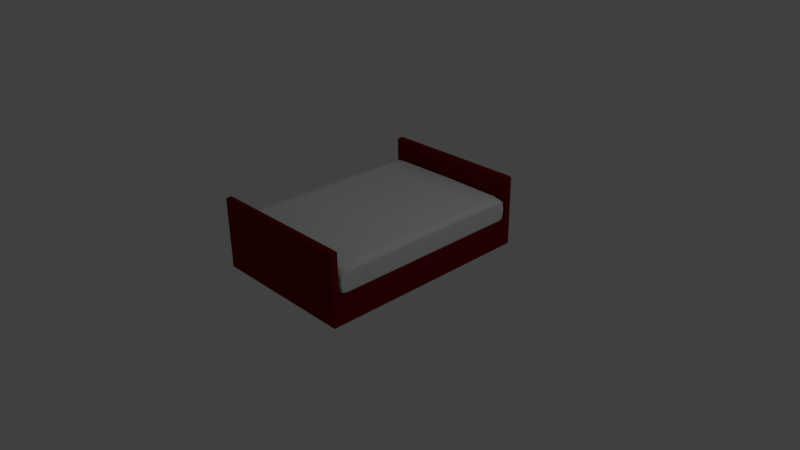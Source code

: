 # Source: bed.blend  (saved by Blender 2.75.0; exported with 4.5.12 LTS)
import bpy
from mathutils import Matrix  # noqa: F401  (used for matrix-valued properties, if any)

bpy.ops.wm.read_factory_settings(use_empty=True)
scene = bpy.context.scene
scene.name = 'Scene'

# ---- collections
col_collection_1 = bpy.data.collections.new('Collection 1'); scene.collection.children.link(col_collection_1)

# ---- materials (node trees are filled in below, after node groups)
mat_mat_material = bpy.data.materials.new('mat-material')
mat_mat_material.alpha_threshold = 0.0
mat_mat_material.use_transparent_shadow = False
mat_mat_material.roughness = 0.5
mat_mat_material.specular_intensity = 0.01799
mat_mat_material.line_color = (0.0, 0.0, 0.0, 1.0)
mat_bed_base = bpy.data.materials.new('bed-base')
mat_bed_base.alpha_threshold = 0.0
mat_bed_base.use_transparent_shadow = False
mat_bed_base.diffuse_color = (0.1734, 0.008182, 0.004188, 1.0)
mat_bed_base.roughness = 0.5

# ---- material node trees

# ---- world
world_world = bpy.data.worlds.new('World'); scene.world = world_world
world_world.color = (0.05088, 0.05088, 0.05088)
world_world.use_sun_shadow = False
world_world.sun_shadow_jitter_overblur = 0.0
world_world.cycles.sampling_method = 'MANUAL'
world_world.cycles.sample_map_resolution = 256

# ---- cameras
cam_camera = bpy.data.cameras.new('Camera')
cam_camera.clip_end = 100.0
cam_camera.lens = 35.0
cam_camera.sensor_width = 32.0
cam_camera.sensor_height = 18.0
cam_camera.ortho_scale = 7.314
cam_camera.dof.focus_distance = 0.0
cam_camera.dof.aperture_fstop = 128.0

# ---- lights
light_lamp = bpy.data.lights.new('Lamp', 'POINT')
light_lamp.transmission_factor = 0.0
light_lamp.cutoff_distance = 30.0
light_lamp.energy = 100.0
light_lamp.shadow_buffer_clip_start = 1.001
light_lamp.shadow_soft_size = 0.1
light_lamp.shadow_maximum_resolution = 0.006
light_lamp.use_absolute_resolution = True
light_lamp.cycles.use_multiple_importance_sampling = False

# ---- meshes
me_mat = bpy.data.meshes.new('mat')
me_mat.from_pydata([(0.9814, -1.259, 0.6736), (0.9865, 1.293, 0.6633), (-0.9913, -1.263, 0.4), (0.9909, 1.295, 0.3995), (-0.9874, 1.284, 0.6592), (-0.9805, 1.289, 0.6748), (-0.9754, 1.283, 0.6849), (-0.9845, 1.29, 0.6663), (0.9881, 1.295, 0.3952), (-0.9887, -1.264, 0.3962), (0.9904, 1.294, 0.6549), (0.9755, -1.252, 0.6845), (0.9755, 1.283, 0.6843), (0.9816, 1.289, 0.6731), (-0.9879, 1.291, 0.3948), (-0.991, 1.284, 0.3996), (0.9903, -1.263, 0.655), (0.9863, -1.263, 0.6638), (0.9887, -1.263, 0.3961), (0.9911, -1.263, 0.3998), (-0.9918, -1.264, 0.6676), (-0.9923, -1.263, 0.6562), (-0.9775, -1.253, 0.6857), (-0.9869, -1.26, 0.6774), (0.8517, -1.25, 0.6885), (-0.8519, 1.281, 0.6887), (0.992, -1.263, 0.4167), (0.8601, 1.359, 0.4128), (0.9918, 1.295, 0.6362), (0.8539, 1.365, 0.4181), (0.8591, 1.356, 0.6468), (0.8539, 1.362, 0.6393), (0.8589, 1.335, 0.6732), (0.9909, 1.341, 0.4154), (0.9904, 1.34, 0.6389), (-0.9907, 1.329, 0.4158), (-0.9846, 1.335, 0.6493), (-0.9924, -1.263, 0.6364), (-0.9919, 1.281, 0.4172), (-0.8578, 1.335, 0.6747), (-0.8601, 1.365, 0.4178), (-0.8594, 1.364, 0.6372), (0.8552, -1.362, 0.6408), (0.8611, -1.359, 0.4133), (-0.8556, -1.364, 0.4171), (-0.8644, -1.358, 0.6511), (0.9865, -1.332, 0.647), (0.9911, -1.333, 0.4157), (0.8637, 1.296, 0.3936), (-0.8635, 1.294, 0.3931), (0.9841, -1.262, 0.6684), (0.8534, -1.321, 0.6845), (-0.8641, -1.329, 0.6772), (-0.9914, -1.333, 0.416), (-0.9923, -1.333, 0.6401), (-0.9828, 1.291, 0.6702), (0.8536, 1.329, 0.6843), (0.9879, 1.341, 0.412), (0.9866, 1.339, 0.6466), (-0.9877, 1.337, 0.4118), (-0.9876, 1.33, 0.6431), (-0.8534, 1.328, 0.6848), (-0.8619, 1.359, 0.4124), (-0.8599, 1.357, 0.6472), (0.8591, -1.357, 0.6478), (0.8556, -1.364, 0.417), (-0.8614, -1.359, 0.4135), (-0.8569, -1.362, 0.6422), (0.9904, -1.332, 0.6391), (0.9886, -1.333, 0.4128), (0.8583, -1.328, 0.6738), (-0.8555, -1.321, 0.6857), (-0.9889, -1.333, 0.4132), (-0.9918, -1.333, 0.6506), (0.9907, -1.356, 0.5274), (0.9875, -1.355, 0.5299), (4.795e-05, -1.365, 0.401), (5.188e-05, -1.359, 0.3965), (-0.0008967, -1.362, 0.6575), (-0.002836, -1.358, 0.6663), (-0.986, -1.359, 0.5325), (-0.9785, -1.363, 0.5297), (0.9832, -1.358, 0.5304), (0.9777, -1.363, 0.5289), (-0.9926, -1.263, 0.5262), (-0.9904, -1.356, 0.5319), (-0.9919, -1.356, 0.5281), (-0.9837, 0.006706, 0.6761), (-0.9765, 0.007419, 0.6853), (-0.9822, -1.256, 0.6816), (-0.9861, 1.351, 0.5305), (-0.9891, 1.345, 0.5294), (-0.9899, 0.00242, 0.6577), (-0.9882, 0.005039, 0.6669), (-0.992, -1.264, 0.6619), (0.991, 0.007985, 0.3996), (0.9884, 0.008226, 0.3957), (0.9899, -1.263, 0.3979), (-0.9821, 1.364, 0.5274), (-0.9838, 1.358, 0.5298), (0.000595, 1.35, 0.6739), (9.605e-05, 1.344, 0.6846), (0.9825, 1.358, 0.5298), (0.9763, 1.363, 0.5288), (-0.002693, 1.363, 0.654), (-0.0003348, 1.356, 0.6637), (-0.002893, -1.352, 0.6755), (-0.001067, -1.344, 0.6851), (-0.9911, 0.002336, 0.3998), (-0.9883, 0.0058, 0.3955), (-0.9895, 1.287, 0.3972), (0.9906, 1.356, 0.5272), (0.9873, 1.355, 0.5293), (0.9864, 0.007318, 0.6635), (0.9904, 0.007682, 0.655), (0.9883, -1.263, 0.6594), (5.528e-05, -1.264, 0.3942), (-0.003083, 1.365, 0.4022), (-0.0009639, 1.359, 0.3959), (0.9815, 0.007296, 0.6734), (0.9755, 0.007616, 0.6844), (0.9786, 1.286, 0.6787), (-0.0001534, -1.249, 0.6899), (0.9923, 1.295, 0.5261), (0.992, 1.295, 0.4166), (0.8517, 1.281, 0.6885), (-0.9888, 1.282, 0.6407), (0.9843, 1.292, 0.6679), (-0.9907, 1.281, 0.5288), (-0.978, 1.286, 0.6799), (-0.986, 1.287, 0.6628), (0.9895, 1.295, 0.3974), (0.9884, 1.294, 0.6591), (9.486e-05, 1.295, 0.3928), (-0.0001534, 1.28, 0.6899), (0.9755, 1.085, 0.6843), (0.9815, 1.09, 0.6732), (0.9904, 1.094, 0.6549), (-0.988, 1.091, 0.3949), (-0.991, 1.085, 0.3996), (0.9881, 1.095, 0.3953), (-0.9851, 1.09, 0.6664), (-0.9756, 1.085, 0.6849), (-0.981, 1.09, 0.675), (-0.9878, 1.085, 0.659), (0.9909, 1.095, 0.3995), (0.9865, 1.093, 0.6634), (0.9918, -1.263, 0.6362), (-0.8524, -1.25, 0.6889), (-0.9923, -1.263, 0.417), (0.8644, -1.263, 0.3947), (-0.8643, -1.264, 0.3947), (-0.9905, -1.263, 0.6729), (-0.99, -1.264, 0.3981), (0.9784, -1.256, 0.679), (0.9923, -1.263, 0.5261), (0.9755, -1.038, 0.6844), (0.9903, -1.047, 0.655), (0.9863, -1.047, 0.6637), (-0.9886, -1.048, 0.3961), (0.9887, -1.047, 0.396), (0.9911, -1.047, 0.3997), (-0.9912, -1.048, 0.6675), (-0.9919, -1.049, 0.6565), (-0.9774, -1.039, 0.6857), (-0.9864, -1.045, 0.6772), (-0.9913, -1.049, 0.4), (0.9814, -1.044, 0.6735), (0.7576, 1.315, 0.6874), (0.7575, -1.301, 0.6875), (-0.7577, 1.315, 0.6877), (-0.7586, -1.301, 0.688), (0.9917, 1.329, 0.4285), (0.9918, -1.315, 0.4286), (-0.8522, 0.007687, 0.6888), (0.9915, 1.328, 0.6247), (0.9915, -1.315, 0.6248), (-0.0003817, -1.318, 0.6887), (-0.7645, 1.366, 0.431), (-0.7642, 1.366, 0.6228), (0.7573, 1.366, 0.4314), (0.9073, 1.347, 0.4047), (0.7574, 1.363, 0.6251), (0.9296, 1.347, 0.6597), (-0.9921, -1.315, 0.4289), (-9.106e-05, 1.326, 0.6886), (-0.9925, -1.315, 0.6252), (0.8517, 0.007736, 0.6885), (-0.9914, 1.316, 0.4293), (-0.9074, 1.346, 0.4043), (-0.9886, 1.316, 0.629), (-0.9282, 1.346, 0.6616), (0.7593, -1.366, 0.4302), (0.9082, -1.341, 0.4057), (0.7593, -1.363, 0.6268), (0.9292, -1.345, 0.6604), (-0.7593, -1.366, 0.4303), (-0.9083, -1.342, 0.406), (-0.76, -1.363, 0.6275), (-0.936, -1.346, 0.6649), (0.992, 0.007895, 0.4167), (0.9918, 0.007819, 0.6362), (0.9919, 1.34, 0.5264), (0.9919, -1.333, 0.5265), (-0.8593, 1.367, 0.5266), (0.857, 1.362, 0.4154), (0.8519, 1.365, 0.5282), (0.8565, 1.359, 0.643), (0.9852, 1.356, 0.5299), (-0.003595, 1.365, 0.6351), (-0.003861, 1.367, 0.4198), (0.8563, 1.332, 0.6788), (0.9894, 1.341, 0.4137), (0.9885, 1.339, 0.6427), (-0.9924, -1.332, 0.5267), (-0.9892, 1.333, 0.4138), (-0.9903, 1.327, 0.529), (-0.9861, 1.332, 0.6462), (-0.9848, 1.354, 0.5306), (-0.9906, 0.001406, 0.6386), (-0.9921, 0.001069, 0.4171), (-0.0001694, 1.342, 0.3935), (-0.8556, 1.332, 0.6798), (-0.861, 1.362, 0.4151), (-0.8596, 1.36, 0.6422), (0.0004873, 1.353, 0.6687), (0.8571, -1.36, 0.6443), (0.8537, -1.365, 0.5283), (0.8584, -1.362, 0.4151), (0.9856, -1.356, 0.5307), (-0.8585, -1.362, 0.4153), (-0.8539, -1.365, 0.5287), (-0.8606, -1.36, 0.6466), (-0.9889, -1.357, 0.533), (-0.003335, -1.355, 0.6709), (-0.0001711, -1.363, 0.6386), (5.372e-05, -1.334, 0.3948), (4.817e-05, -1.367, 0.4183), (0.9884, -1.332, 0.6431), (0.9898, -1.333, 0.4143), (0.864, 0.008265, 0.3941), (-0.8639, 0.00715, 0.3939), (0.9842, 0.007221, 0.6681), (0.8559, -1.325, 0.6792), (-0.8598, -1.325, 0.6815), (-0.9902, -1.333, 0.4146), (-0.9921, -1.333, 0.6454), (-0.9867, 0.006111, 0.6715), (0.9891, -1.356, 0.5287), (4.991e-05, -1.362, 0.3988), (-0.001867, -1.36, 0.6619), (-0.9822, -1.361, 0.5311), (0.9804, -1.361, 0.5296), (-0.9916, 0.000857, 0.5275), (-0.9912, -1.356, 0.53), (-0.9801, 0.007063, 0.6807), (-0.9876, 1.348, 0.53), (-0.989, 0.003729, 0.6623), (0.9897, 0.008105, 0.3976), (-0.983, 1.361, 0.5286), (0.0003455, 1.347, 0.6793), (0.9794, 1.36, 0.5293), (-0.001514, 1.36, 0.6588), (5.953e-05, -1.366, 0.5282), (-0.00198, -1.348, 0.6803), (-0.9897, 0.004068, 0.3977), (0.989, 1.355, 0.5282), (0.9884, 0.0075, 0.6593), (7.498e-05, 0.007939, 0.3935), (-0.002024, 1.362, 0.399), (0.9785, 0.007456, 0.6789), (-0.0001534, 0.007776, 0.6899), (-0.004008, 1.367, 0.5272), (0.9923, 0.007865, 0.5261), (-0.8519, 1.083, 0.6887), (0.9918, 1.095, 0.6362), (0.992, 1.095, 0.4166), (-0.9919, 1.082, 0.4172), (0.8517, 1.083, 0.6885), (0.8637, 1.096, 0.3937), (-0.8636, 1.094, 0.3932), (-0.9834, 1.091, 0.6704), (-0.989, 1.083, 0.6404), (0.9843, 1.092, 0.6679), (-0.9908, 1.082, 0.5286), (-0.9783, 1.087, 0.68), (-0.9865, 1.087, 0.6627), (0.9895, 1.095, 0.3974), (-0.9895, 1.088, 0.3973), (0.9884, 1.094, 0.6591), (9.178e-05, 1.095, 0.3929), (0.9785, 1.088, 0.6787), (-0.0001534, 1.082, 0.6899), (0.9923, 1.095, 0.5261), (0.8517, -1.036, 0.6885), (0.992, -1.047, 0.4167), (0.9918, -1.047, 0.6362), (-0.9921, -1.049, 0.6368), (-0.8524, -1.036, 0.6888), (0.9841, -1.046, 0.6683), (-0.9923, -1.049, 0.417), (0.8643, -1.048, 0.3946), (-0.8642, -1.048, 0.3946), (-0.9898, -1.048, 0.6726), (-0.9924, -1.049, 0.5265), (-0.9819, -1.042, 0.6814), (-0.9915, -1.049, 0.662), (0.9899, -1.047, 0.3979), (-0.99, -1.048, 0.398), (0.9883, -1.047, 0.6594), (5.862e-05, -1.048, 0.3941), (0.9784, -1.041, 0.679), (-0.0001534, -1.036, 0.6899), (0.9923, -1.047, 0.5261)], [], [(210, 272, 206, 180), (155, 26, 295, 313), (170, 25, 134, 185), (223, 40, 117, 269), (134, 25, 274, 292), (0, 167, 311, 154), (0, 154, 243, 70), (0, 70, 195, 50), (0, 50, 299, 167), (178, 210, 117, 40), (221, 181, 48, 133), (244, 52, 106, 264), (133, 48, 279, 290), (1, 146, 289, 132), (1, 132, 213, 58), (1, 58, 183, 127), (1, 127, 283, 146), (175, 202, 111, 34), (237, 263, 231, 196), (2, 166, 308, 153), (2, 153, 245, 53), (2, 53, 184, 149), (2, 149, 300, 166), (234, 106, 52, 199), (248, 74, 68, 238), (207, 31, 104, 262), (203, 176, 68, 74), (207, 30, 102, 261), (182, 209, 104, 31), (211, 32, 100, 260), (183, 208, 102, 30), (224, 41, 98, 259), (225, 100, 32, 183), (232, 67, 78, 250), (179, 204, 98, 41), (217, 36, 90, 256), (3, 145, 287, 131), (3, 131, 212, 33), (3, 33, 172, 124), (3, 124, 276, 145), (4, 144, 286, 130), (4, 130, 217, 60), (4, 60, 190, 126), (4, 126, 282, 144), (191, 218, 90, 36), (245, 72, 85, 254), (5, 143, 285, 129), (5, 129, 222, 39), (5, 39, 191, 55), (5, 55, 281, 143), (233, 85, 72, 197), (188, 38, 128, 216), (228, 43, 82, 252), (128, 38, 277, 284), (193, 229, 82, 43), (232, 45, 80, 251), (199, 233, 80, 45), (239, 47, 74, 248), (198, 235, 78, 67), (228, 65, 76, 249), (192, 237, 76, 65), (249, 76, 44, 230), (173, 203, 74, 47), (229, 75, 46, 195), (248, 238, 46, 75), (193, 69, 75, 229), (239, 248, 75, 69), (251, 80, 66, 230), (237, 196, 44, 76), (197, 236, 77, 66), (249, 230, 66, 77), (236, 193, 43, 77), (228, 249, 77, 43), (250, 78, 42, 226), (235, 194, 42, 78), (195, 234, 79, 64), (250, 226, 64, 79), (234, 199, 45, 79), (232, 250, 79, 45), (260, 100, 39, 222), (233, 197, 66, 80), (196, 231, 81, 44), (251, 230, 44, 81), (231, 198, 67, 81), (232, 251, 81, 67), (252, 82, 64, 226), (229, 195, 64, 82), (194, 227, 83, 42), (252, 226, 42, 83), (227, 192, 65, 83), (228, 252, 83, 65), (300, 304, 253, 220), (216, 128, 126, 190), (255, 87, 165, 305), (254, 85, 73, 246), (126, 128, 284, 282), (199, 73, 85, 233), (186, 214, 86, 54), (254, 246, 54, 86), (214, 184, 53, 86), (245, 254, 86, 53), (256, 90, 59, 215), (303, 165, 87, 247), (298, 174, 88, 164), (255, 305, 164, 88), (257, 92, 163, 306), (6, 142, 274, 25), (6, 25, 170, 61), (6, 61, 222, 129), (6, 129, 285, 142), (218, 189, 59, 90), (188, 216, 91, 35), (256, 215, 35, 91), (216, 190, 60, 91), (217, 256, 91, 60), (259, 98, 40, 223), (219, 297, 163, 92), (303, 247, 93, 162), (257, 306, 162, 93), (258, 95, 161, 307), (7, 141, 281, 55), (7, 55, 191, 36), (7, 36, 217, 130), (7, 130, 286, 141), (200, 295, 161, 95), (301, 240, 96, 160), (258, 307, 160, 96), (265, 108, 139, 288), (8, 140, 279, 48), (8, 48, 181, 57), (8, 57, 212, 131), (8, 131, 287, 140), (204, 178, 40, 98), (218, 99, 62, 189), (259, 223, 62, 99), (191, 63, 99, 218), (224, 259, 99, 63), (261, 102, 27, 205), (191, 39, 100, 225), (170, 185, 101, 61), (260, 222, 61, 101), (185, 168, 56, 101), (211, 260, 101, 56), (262, 104, 41, 224), (208, 181, 27, 102), (180, 206, 103, 29), (261, 205, 29, 103), (206, 182, 31, 103), (207, 261, 103, 31), (192, 227, 263, 237), (209, 179, 41, 104), (191, 225, 105, 63), (262, 224, 63, 105), (225, 183, 30, 105), (207, 262, 105, 30), (263, 227, 194, 235), (231, 263, 235, 198), (266, 111, 33, 212), (264, 106, 70, 243), (195, 70, 106, 234), (169, 177, 107, 51), (264, 243, 51, 107), (177, 171, 71, 107), (244, 264, 107, 71), (301, 310, 268, 240), (220, 277, 139, 108), (241, 109, 138, 280), (265, 288, 138, 109), (267, 113, 158, 309), (9, 159, 302, 151), (9, 151, 197, 72), (9, 72, 245, 153), (9, 153, 308, 159), (202, 172, 33, 111), (208, 112, 57, 181), (266, 212, 57, 112), (183, 58, 112, 208), (213, 266, 112, 58), (178, 204, 272, 210), (242, 299, 158, 113), (296, 201, 114, 157), (267, 309, 157, 114), (268, 310, 302, 241), (10, 137, 275, 28), (10, 28, 175, 34), (10, 34, 213, 132), (10, 132, 289, 137), (189, 221, 133, 49), (270, 119, 136, 291), (269, 117, 29, 205), (49, 133, 290, 280), (210, 180, 29, 117), (221, 118, 27, 181), (269, 205, 27, 118), (189, 62, 118, 221), (223, 269, 118, 62), (298, 312, 271, 174), (283, 136, 119, 242), (278, 187, 120, 135), (270, 291, 135, 120), (271, 312, 294, 187), (11, 156, 294, 24), (11, 24, 169, 51), (11, 51, 243, 154), (11, 154, 311, 156), (185, 134, 125, 168), (273, 293, 275, 201), (272, 204, 179, 209), (125, 134, 292, 278), (206, 272, 209, 182), (276, 293, 273, 200), (292, 271, 187, 278), (203, 155, 147, 176), (290, 268, 241, 280), (275, 293, 123, 28), (147, 155, 313, 296), (293, 276, 124, 123), (28, 123, 202, 175), (284, 253, 219, 282), (123, 124, 172, 202), (240, 268, 290, 279), (12, 56, 168, 125), (12, 125, 278, 135), (12, 135, 291, 121), (12, 121, 211, 56), (13, 32, 211, 121), (13, 121, 291, 136), (13, 136, 283, 127), (13, 127, 183, 32), (201, 275, 137, 114), (289, 267, 114, 137), (240, 279, 140, 96), (14, 59, 189, 49), (14, 49, 280, 138), (14, 138, 288, 110), (14, 110, 215, 59), (15, 35, 215, 110), (15, 110, 288, 139), (15, 139, 277, 38), (15, 38, 188, 35), (287, 258, 96, 140), (247, 281, 141, 93), (286, 257, 93, 141), (174, 274, 142, 88), (285, 255, 88, 142), (220, 253, 284, 277), (313, 273, 201, 296), (285, 143, 87, 255), (247, 87, 143, 281), (286, 144, 92, 257), (282, 219, 92, 144), (287, 145, 95, 258), (276, 200, 95, 145), (289, 146, 113, 267), (283, 242, 113, 146), (174, 271, 292, 274), (294, 312, 122, 24), (297, 304, 84, 37), (187, 294, 156, 120), (312, 298, 148, 122), (24, 122, 177, 169), (302, 310, 116, 151), (122, 148, 171, 177), (311, 270, 120, 156), (302, 159, 109, 241), (310, 301, 150, 116), (151, 116, 236, 197), (173, 26, 155, 203), (116, 150, 193, 236), (16, 68, 176, 147), (16, 147, 296, 157), (16, 157, 309, 115), (16, 115, 238, 68), (17, 46, 238, 115), (17, 115, 309, 158), (17, 158, 299, 50), (17, 50, 195, 46), (308, 265, 109, 159), (308, 166, 108, 265), (18, 69, 193, 150), (18, 150, 301, 160), (18, 160, 307, 97), (18, 97, 239, 69), (19, 47, 239, 97), (19, 97, 307, 161), (19, 161, 295, 26), (19, 26, 173, 47), (20, 73, 199, 152), (20, 152, 303, 162), (20, 162, 306, 94), (20, 94, 246, 73), (21, 54, 246, 94), (21, 94, 306, 163), (21, 163, 297, 37), (21, 37, 186, 54), (22, 71, 171, 148), (22, 148, 298, 164), (22, 164, 305, 89), (22, 89, 244, 71), (23, 52, 244, 89), (23, 89, 305, 165), (23, 165, 303, 152), (23, 152, 199, 52), (304, 300, 149, 84), (37, 84, 214, 186), (200, 273, 313, 295), (84, 149, 184, 214), (300, 220, 108, 166), (311, 167, 119, 270), (242, 119, 167, 299), (213, 34, 111, 266), (253, 304, 297, 219)])
me_mat.polygons.foreach_set('use_smooth', [True] * 312)
_uv = me_mat.uv_layers.new(name='UVMap')
_uv.uv.foreach_set('vector', [0.4981, 0.7002, 0.498, 0.7539, 0.9259, 0.7545, 0.8786, 0.7061, 0.8684, 0.7534, 0.8684, 0.6987, 0.9763, 0.6987, 0.9763, 0.7534, 0.1212, 0.1575, 0.07405, 0.1404, 0.4999, 0.14, 0.5, 0.163, 0.0695, 0.1808, 0.06997, 0.1823, 0.4985, 0.1823, 0.499, 0.1809, 0.4999, 0.14, 0.07405, 0.1404, 0.07403, 0.04147, 0.4999, 0.04116, 0.8705, 0.8271, 0.9779, 0.8271, 0.9793, 0.8298, 0.8722, 0.8298, 0.9907, 0.8271, 0.9892, 0.8298, 0.9279, 0.8299, 0.9292, 0.8272, 0.9907, 0.8705, 0.9292, 0.8359, 0.9646, 0.8277, 0.992, 0.8692, 0.8705, 0.8271, 0.8692, 0.8245, 0.9768, 0.8245, 0.9779, 0.8271, 0.1177, 0.7058, 0.4981, 0.7002, 0.4985, 0.6914, 0.06997, 0.6992, 0.4999, 0.1708, 0.9537, 0.1736, 0.9318, 0.1478, 0.5, 0.1476, 0.0701, 0.8311, 0.06797, 0.829, 0.4986, 0.8281, 0.499, 0.8305, 0.5, 0.1476, 0.9318, 0.1478, 0.9319, 0.04775, 0.5, 0.04755, 0.1465, 0.822, 0.0466, 0.822, 0.04685, 0.8199, 0.1468, 0.8199, 0.1465, 0.822, 0.1468, 0.8199, 0.1697, 0.8117, 0.1694, 0.8136, 0.9933, 0.1465, 0.9933, 0.1694, 0.9648, 0.1734, 0.9921, 0.1459, 0.1465, 0.822, 0.1459, 0.8243, 0.04609, 0.8243, 0.0466, 0.822, 0.1642, 0.8027, 0.1702, 0.7535, 0.1778, 0.7539, 0.17, 0.8098, 0.5, 0.6995, 0.5, 0.7544, 0.07307, 0.7547, 0.1204, 0.7055, 0.8683, 0.6904, 0.9757, 0.6903, 0.9758, 0.6893, 0.8682, 0.6894, 0.8683, 0.6904, 0.8682, 0.6894, 0.8336, 0.6976, 0.8337, 0.6984, 0.8683, 0.6904, 0.8337, 0.6984, 0.8427, 0.7048, 0.8683, 0.6988, 0.8683, 0.6904, 0.8683, 0.6988, 0.9756, 0.6989, 0.9757, 0.6903, 0.4983, 0.8224, 0.4986, 0.8241, 0.06797, 0.8354, 0.032, 0.8271, 0.9946, 0.7547, 0.9954, 0.754, 0.9952, 0.8099, 0.9942, 0.8119, 0.9283, 0.8118, 0.927, 0.81, 0.4987, 0.8173, 0.4992, 0.8198, 0.8337, 0.7536, 0.8427, 0.8027, 0.8338, 0.8099, 0.8222, 0.754, 0.9283, 0.8118, 0.9296, 0.8137, 0.9913, 0.7552, 0.9897, 0.755, 0.8787, 0.8029, 0.4982, 0.8079, 0.4987, 0.8173, 0.927, 0.81, 0.9281, 0.8297, 0.9295, 0.8269, 0.5003, 0.8273, 0.5002, 0.83, 0.9648, 0.8202, 0.9926, 0.7553, 0.9913, 0.7552, 0.9296, 0.8137, 0.07019, 0.8114, 0.07032, 0.8089, 0.008944, 0.754, 0.008522, 0.7546, 0.5002, 0.8247, 0.5003, 0.8273, 0.9295, 0.8269, 0.9648, 0.8202, 0.06968, 0.8137, 0.07155, 0.8114, 0.4996, 0.8191, 0.4991, 0.8213, 0.1179, 0.8017, 0.07034, 0.7536, 0.008944, 0.754, 0.07032, 0.8089, 0.1662, 0.8134, 0.1677, 0.815, 0.1756, 0.7556, 0.174, 0.7553, 0.1475, 0.6901, 0.04746, 0.6901, 0.04758, 0.689, 0.1476, 0.689, 0.1475, 0.6901, 0.1476, 0.689, 0.1704, 0.6972, 0.1703, 0.6981, 0.1475, 0.6901, 0.1703, 0.6981, 0.1643, 0.7046, 0.1474, 0.6987, 0.1475, 0.6901, 0.1474, 0.6987, 0.04737, 0.6987, 0.04746, 0.6901, 0.142, 0.82, 0.04241, 0.8198, 0.04368, 0.8217, 0.1434, 0.8217, 0.142, 0.82, 0.1434, 0.8217, 0.1662, 0.8134, 0.1648, 0.8119, 0.142, 0.82, 0.1648, 0.8119, 0.158, 0.8048, 0.1409, 0.8107, 0.142, 0.82, 0.1409, 0.8107, 0.04142, 0.8105, 0.04241, 0.8198, 0.03588, 0.8211, 0.007595, 0.7556, 0.006928, 0.7556, 0.007685, 0.815, 0.004915, 0.6976, 0.005532, 0.6969, 0.004794, 0.7563, 0.004424, 0.7553, 0.1446, 0.8277, 0.04497, 0.8279, 0.0437, 0.8303, 0.1431, 0.8303, 0.009738, 0.8277, 0.01102, 0.8303, 0.07219, 0.8302, 0.07111, 0.8277, 0.009738, 0.1446, 0.07111, 0.1674, 0.03588, 0.1732, 0.008597, 0.1454, 0.1446, 0.8277, 0.1454, 0.8254, 0.0456, 0.8255, 0.04497, 0.8279, 0.005537, 0.7568, 0.004794, 0.7563, 0.005532, 0.6969, 0.04583, 0.6933, 0.1578, 0.705, 0.1406, 0.6989, 0.1404, 0.7548, 0.1635, 0.7548, 0.9292, 0.6979, 0.9306, 0.697, 0.9916, 0.7555, 0.9902, 0.7552, 0.1404, 0.7548, 0.1406, 0.6989, 0.04112, 0.6989, 0.0409, 0.7547, 0.9541, 0.6932, 0.9928, 0.7557, 0.9916, 0.7555, 0.9306, 0.697, 0.06968, 0.8137, 0.06781, 0.8159, 0.007024, 0.7566, 0.008883, 0.7559, 0.032, 0.8228, 0.005537, 0.7568, 0.007024, 0.7566, 0.06781, 0.8159, 0.9949, 0.6975, 0.9955, 0.6982, 0.9954, 0.754, 0.9946, 0.7547, 0.12, 0.8041, 0.4999, 0.8096, 0.4996, 0.8191, 0.07155, 0.8114, 0.9292, 0.8192, 0.9278, 0.8178, 0.5, 0.8177, 0.5, 0.8191, 0.8797, 0.7054, 0.5, 0.6995, 0.5, 0.6909, 0.9278, 0.6988, 0.5, 0.8191, 0.5, 0.8177, 0.07219, 0.8178, 0.07075, 0.8191, 0.8427, 0.7047, 0.8337, 0.7536, 0.8222, 0.754, 0.8337, 0.6982, 0.9928, 0.7557, 0.9938, 0.7553, 0.9932, 0.8139, 0.9646, 0.8206, 0.9946, 0.7547, 0.9942, 0.8119, 0.9932, 0.8139, 0.9938, 0.7553, 0.9541, 0.6932, 0.9943, 0.6967, 0.9938, 0.7553, 0.9928, 0.7557, 0.9949, 0.6975, 0.9946, 0.7547, 0.9938, 0.7553, 0.9943, 0.6967, 0.008883, 0.7559, 0.007024, 0.7566, 0.06931, 0.6971, 0.07075, 0.698, 0.5, 0.6995, 0.1204, 0.7055, 0.07219, 0.6989, 0.5, 0.6909, 0.04583, 0.8291, 0.5, 0.8332, 0.5, 0.8206, 0.06931, 0.8205, 0.5, 0.8191, 0.07075, 0.8191, 0.06931, 0.8205, 0.5, 0.8206, 0.5, 0.8332, 0.9541, 0.8293, 0.9306, 0.8207, 0.5, 0.8206, 0.9292, 0.8192, 0.5, 0.8191, 0.5, 0.8206, 0.9306, 0.8207, 0.4991, 0.8213, 0.4996, 0.8191, 0.9276, 0.8107, 0.9286, 0.8125, 0.4999, 0.8096, 0.8797, 0.8037, 0.9276, 0.8107, 0.4996, 0.8191, 0.9646, 0.8206, 0.4983, 0.8258, 0.4986, 0.8235, 0.9295, 0.8143, 0.4991, 0.8213, 0.9286, 0.8125, 0.9295, 0.8143, 0.4986, 0.8235, 0.4983, 0.8258, 0.032, 0.8228, 0.06781, 0.8159, 0.4986, 0.8235, 0.06968, 0.8137, 0.4991, 0.8213, 0.4986, 0.8235, 0.06781, 0.8159, 0.5002, 0.83, 0.5003, 0.8273, 0.07111, 0.8277, 0.07219, 0.8302, 0.005537, 0.7568, 0.04583, 0.6933, 0.06931, 0.6971, 0.007024, 0.7566, 0.1204, 0.7055, 0.07307, 0.7547, 0.01074, 0.7552, 0.07219, 0.6989, 0.008883, 0.7559, 0.07075, 0.698, 0.07219, 0.6989, 0.01074, 0.7552, 0.07307, 0.7547, 0.12, 0.8041, 0.07155, 0.8114, 0.01074, 0.7552, 0.06968, 0.8137, 0.008883, 0.7559, 0.01074, 0.7552, 0.07155, 0.8114, 0.9902, 0.7552, 0.9916, 0.7555, 0.9295, 0.8143, 0.9286, 0.8125, 0.9928, 0.7557, 0.9646, 0.8206, 0.9295, 0.8143, 0.9916, 0.7555, 0.8797, 0.8037, 0.9269, 0.7545, 0.9888, 0.7548, 0.9276, 0.8107, 0.9902, 0.7552, 0.9286, 0.8125, 0.9276, 0.8107, 0.9888, 0.7548, 0.9269, 0.7545, 0.8797, 0.7054, 0.9278, 0.6988, 0.9888, 0.7548, 0.9292, 0.6979, 0.9902, 0.7552, 0.9888, 0.7548, 0.9278, 0.6988, 0.9756, 0.6989, 0.9756, 0.7536, 1.5, 0.7541, 1.501, 0.6989, 0.1635, 0.7548, 0.1404, 0.7548, 0.1409, 0.8107, 0.158, 0.8048, 0.5035, 0.8307, 0.5034, 0.8284, -0.02258, 0.8289, -0.021, 0.8311, 0.8221, 0.7553, 0.822, 0.7563, 0.8335, 0.8157, 0.8336, 0.813, 0.1409, 0.8107, 0.1404, 0.7548, 0.0409, 0.7547, 0.04142, 0.8105, 0.032, 0.8228, 0.004093, 0.8157, 0.004794, 0.7563, 0.005537, 0.7568, 0.8427, 0.8029, 0.8338, 0.7537, 0.8222, 0.7544, 0.8337, 0.8104, 0.8221, 0.7553, 0.8336, 0.813, 0.8337, 0.8104, 0.8222, 0.7544, 0.8338, 0.7537, 0.8427, 0.7048, 0.8337, 0.6984, 0.8222, 0.7544, 0.004915, 0.6976, 0.004424, 0.7553, 0.004054, 0.7544, 0.004298, 0.6984, 0.174, 0.7553, 0.1756, 0.7556, 0.1683, 0.6962, 0.1665, 0.6972, 0.9762, 0.8267, 0.9774, 0.8289, 1.503, 0.8284, 1.503, 0.8261, 0.07381, 0.9818, 0.07392, 1.504, 0.01176, 1.504, 0.01132, 0.9806, 0.5035, 0.8307, -0.021, 0.8311, -0.01941, 0.8332, 0.5037, 0.833, 0.5019, 0.8215, 0.5012, 0.8192, -0.02432, 0.8186, -0.02427, 0.8213, 0.0123, 0.1416, 0.01221, 0.04243, 0.07403, 0.04147, 0.07405, 0.1404, 0.0123, 0.1416, 0.07405, 0.1404, 0.1212, 0.1575, 0.07328, 0.1642, 0.0123, 0.8328, 0.07328, 0.8328, 0.07219, 0.8302, 0.01102, 0.8303, 0.1416, 0.8328, 0.1431, 0.8303, 0.0437, 0.8303, 0.04243, 0.8328, 0.007595, 0.7556, 0.04628, 0.6925, 0.006146, 0.6962, 0.006928, 0.7556, 0.1578, 0.705, 0.1635, 0.7548, 0.1723, 0.7551, 0.1647, 0.6982, 0.174, 0.7553, 0.1665, 0.6972, 0.1647, 0.6982, 0.1723, 0.7551, 0.1635, 0.7548, 0.158, 0.8048, 0.1648, 0.8119, 0.1723, 0.7551, 0.1662, 0.8134, 0.174, 0.7553, 0.1723, 0.7551, 0.1648, 0.8119, 0.008522, 0.1805, 0.008944, 0.1822, 0.06997, 0.1823, 0.0695, 0.1808, 0.5007, 0.8096, -0.02436, 0.8087, -0.02432, 0.8186, 0.5012, 0.8192, 0.9762, 0.8267, 1.503, 0.8261, 1.503, 0.8238, 0.9758, 0.8241, 0.5019, 0.8215, -0.02427, 0.8213, -0.02422, 0.8241, 0.5025, 0.8238, 0.5041, 0.6892, 0.504, 0.6901, -0.02374, 0.6902, -0.02374, 0.6893, 0.1448, 0.8235, 0.04496, 0.8235, 0.0456, 0.8255, 0.1454, 0.8254, 0.007731, 0.1448, 0.008597, 0.1454, 0.03588, 0.1732, 0.007685, 0.1677, 0.1448, 0.8235, 0.1677, 0.815, 0.1662, 0.8134, 0.1434, 0.8217, 0.1448, 0.8235, 0.1434, 0.8217, 0.04368, 0.8217, 0.04496, 0.8235, 0.5039, 0.6987, -0.02375, 0.6987, -0.02374, 0.6902, 0.504, 0.6901, 0.9322, 0.9762, 0.932, 1.504, 0.9942, 1.504, 0.9943, 0.9763, 0.5041, 0.6892, -0.02374, 0.6893, -0.02374, 0.6883, 0.5041, 0.6882, 0.502, 0.6892, 0.5012, 0.6902, 1.042, 0.6901, 1.044, 0.689, 0.994, 0.1477, 0.9941, 0.0477, 0.9319, 0.04775, 0.9318, 0.1478, 0.994, 0.1477, 0.9318, 0.1478, 0.9537, 0.1736, 0.994, 0.1705, 0.1477, 0.688, 0.1705, 0.6963, 0.1704, 0.6972, 0.1476, 0.689, 0.1477, 0.688, 0.1476, 0.689, 0.04758, 0.689, 0.0477, 0.688, 0.07034, 0.7536, 0.1177, 0.7058, 0.06997, 0.6992, 0.008944, 0.754, 0.007595, 0.7556, 0.008099, 0.7552, 0.06903, 0.6966, 0.04628, 0.6925, 0.008522, 0.1805, 0.0695, 0.1808, 0.06903, 0.1793, 0.008099, 0.1789, 0.03588, 0.8211, 0.07006, 0.8139, 0.008099, 0.7552, 0.007595, 0.7556, 0.07019, 0.8114, 0.008522, 0.7546, 0.008099, 0.7552, 0.07006, 0.8139, 0.9897, 0.755, 0.9913, 0.7552, 0.93, 0.6967, 0.9285, 0.6981, 0.03588, 0.8211, 0.07111, 0.8277, 0.5003, 0.8273, 0.5002, 0.8247, 0.1212, 0.1575, 0.5, 0.163, 0.5, 0.1718, 0.07328, 0.1642, 0.5002, 0.83, 0.07219, 0.8302, 0.07328, 0.8328, 0.5, 0.8326, 0.5, 0.163, 0.8788, 0.1575, 0.9268, 0.1643, 0.5, 0.1718, 0.9281, 0.8297, 0.5002, 0.83, 0.5, 0.8326, 0.9268, 0.8325, 0.4992, 0.8198, 0.4987, 0.8173, 0.07032, 0.8089, 0.07019, 0.8114, 0.9926, 0.7553, 0.9537, 0.6927, 0.93, 0.6967, 0.9913, 0.7552, 0.8786, 0.7061, 0.9259, 0.7545, 0.9882, 0.7547, 0.927, 0.6994, 0.9897, 0.755, 0.9285, 0.6981, 0.927, 0.6994, 0.9882, 0.7547, 0.9259, 0.7545, 0.8787, 0.8029, 0.927, 0.81, 0.9882, 0.7547, 0.9283, 0.8118, 0.9897, 0.755, 0.9882, 0.7547, 0.927, 0.81, 0.8797, 0.7054, 0.9269, 0.7545, 0.5, 0.7544, 0.5, 0.6995, 0.4982, 0.8079, 0.1179, 0.8017, 0.07032, 0.8089, 0.4987, 0.8173, 0.03588, 0.8211, 0.5002, 0.8247, 0.4998, 0.8222, 0.07006, 0.8139, 0.4992, 0.8198, 0.07019, 0.8114, 0.07006, 0.8139, 0.4998, 0.8222, 0.5002, 0.8247, 0.9648, 0.8202, 0.9296, 0.8137, 0.4998, 0.8222, 0.9283, 0.8118, 0.4992, 0.8198, 0.4998, 0.8222, 0.9296, 0.8137, 0.5, 0.7544, 0.9269, 0.7545, 0.8797, 0.8037, 0.4999, 0.8096, 0.07307, 0.7547, 0.5, 0.7544, 0.4999, 0.8096, 0.12, 0.8041, 0.9945, 0.7544, 0.9953, 0.7539, 0.9954, 0.6981, 0.9947, 0.6972, 0.499, 0.8305, 0.4986, 0.8281, 0.9292, 0.8272, 0.9279, 0.8299, 0.9646, 0.8277, 0.9292, 0.8359, 0.4986, 0.8241, 0.4983, 0.8224, 0.8787, 0.8493, 0.4998, 0.8408, 0.4995, 0.8279, 0.9267, 0.8395, 0.499, 0.8305, 0.9279, 0.8299, 0.9267, 0.8326, 0.4995, 0.8329, 0.4998, 0.8408, 0.1207, 0.8493, 0.07224, 0.8393, 0.4995, 0.8279, 0.0701, 0.8311, 0.499, 0.8305, 0.4995, 0.8329, 0.07224, 0.8332, 0.9322, 0.9762, 0.5, 0.9761, 0.5, 1.504, 0.932, 1.504, 0.5005, 0.6989, 1.041, 0.6989, 1.042, 0.6901, 0.5012, 0.6902, 0.06805, 0.5036, 0.005837, 0.5029, 0.005998, 1.046, 0.06822, 1.047, 0.502, 0.6892, 1.044, 0.689, 1.046, 0.6878, 0.5029, 0.6881, 0.5038, 0.82, 0.5037, 0.8221, -0.02356, 0.8222, -0.02363, 0.82, 0.005647, 0.8682, 0.00568, 0.9759, 0.06789, 0.976, 0.06785, 0.8681, 0.005647, 0.8682, 0.06785, 0.8681, 0.04583, 0.8291, 0.005532, 0.8335, 0.8682, 0.6884, 0.8335, 0.6969, 0.8336, 0.6976, 0.8682, 0.6894, 0.8682, 0.6884, 0.8682, 0.6894, 0.9758, 0.6893, 0.9759, 0.6884, 0.1702, 0.7535, 0.1643, 0.7046, 0.1703, 0.6981, 0.1778, 0.7539, 0.9926, 0.7553, 0.9936, 0.755, 0.994, 0.6963, 0.9537, 0.6927, 0.9945, 0.7544, 0.9947, 0.6972, 0.994, 0.6963, 0.9936, 0.755, 0.9648, 0.8202, 0.9933, 0.8136, 0.9936, 0.755, 0.9926, 0.7553, 0.9943, 0.8117, 0.9945, 0.7544, 0.9936, 0.755, 0.9933, 0.8136, 0.1177, 0.7058, 0.07034, 0.7536, 0.498, 0.7539, 0.4981, 0.7002, 0.5036, 0.8244, -0.02316, 0.8245, -0.02356, 0.8222, 0.5037, 0.8221, 0.9763, 0.8084, 1.504, 0.8084, 1.504, 0.8178, 0.9763, 0.8178, 0.5038, 0.82, -0.02363, 0.82, -0.02369, 0.8178, 0.5038, 0.8178, 0.5, 0.504, 0.5, -0.02388, 0.06789, -0.02403, 0.06805, 0.5036, 0.1471, 0.8178, 0.04709, 0.8178, 0.04728, 0.8084, 0.1473, 0.8084, 0.1471, 0.8178, 0.1473, 0.8084, 0.1642, 0.8027, 0.17, 0.8098, 0.1471, 0.8178, 0.17, 0.8098, 0.1697, 0.8117, 0.1468, 0.8199, 0.1471, 0.8178, 0.1468, 0.8199, 0.04685, 0.8199, 0.04709, 0.8178, 0.04628, 0.1729, 0.4999, 0.1708, 0.5, 0.1476, 0.06825, 0.1469, 0.5037, 0.8298, 0.5036, 0.827, 1.045, 0.8269, 1.044, 0.8297, 0.499, 0.6899, 0.4985, 0.6914, 0.927, 0.6994, 0.9285, 0.6981, 0.06825, 0.1469, 0.5, 0.1476, 0.5, 0.04755, 0.06822, 0.04691, 0.4981, 0.7002, 0.8786, 0.7061, 0.927, 0.6994, 0.4985, 0.6914, 0.4999, 0.1708, 0.4995, 0.1795, 0.93, 0.1796, 0.9537, 0.1736, 0.499, 0.6899, 0.9285, 0.6981, 0.93, 0.6967, 0.4995, 0.6883, 0.04628, 0.1729, 0.06903, 0.1793, 0.4995, 0.1795, 0.4999, 0.1708, 0.0695, 0.1808, 0.499, 0.1809, 0.4995, 0.1795, 0.06903, 0.1793, 0.07381, 0.9818, 0.4999, 0.9822, 0.4999, 1.504, 0.07392, 1.504, 0.04609, 0.8243, 0.04505, 0.8269, -0.4964, 0.827, -0.4964, 0.8244, 0.9259, 0.04148, 0.9258, -0.4961, 0.9878, -0.4962, 0.9878, 0.04245, 0.5037, 0.8298, 1.044, 0.8297, 1.042, 0.8325, 0.5038, 0.8325, 0.4999, 0.5039, 0.4999, -0.01783, 0.9258, -0.01818, 0.9258, 0.5039, 0.9877, 0.8738, 0.9877, 0.9808, 0.9258, 0.9818, 0.9258, 0.8751, 0.9877, 0.8738, 0.9258, 0.8751, 0.8787, 0.8493, 0.9267, 0.8395, 0.9877, 0.8326, 0.9267, 0.8326, 0.9279, 0.8299, 0.9892, 0.8298, 0.8738, 0.8326, 0.8722, 0.8298, 0.9793, 0.8298, 0.9808, 0.8326, 0.5, 0.163, 0.4999, 0.14, 0.9259, 0.1404, 0.8788, 0.1575, 0.5039, 0.7534, 1.047, 0.7534, 1.047, 0.8084, 0.5039, 0.8084, 0.498, 0.7539, 0.07034, 0.7536, 0.1179, 0.8017, 0.4982, 0.8079, 0.9259, 0.1404, 0.4999, 0.14, 0.4999, 0.04116, 0.9259, 0.04148, 0.9259, 0.7545, 0.498, 0.7539, 0.4982, 0.8079, 0.8787, 0.8029, 0.04737, 0.6987, 0.04734, 0.7534, -0.4961, 0.7534, -0.4961, 0.6987, 0.4999, 0.04116, 0.4999, -0.4961, 0.9258, -0.4961, 0.9259, 0.04148, 0.8337, 0.7536, 0.8684, 0.7534, 0.8684, 0.8084, 0.8427, 0.8027, 0.5, 0.04755, 0.5, -0.496, 0.06805, -0.4964, 0.06822, 0.04691, 0.04728, 0.8084, 0.04734, 0.7534, 0.1473, 0.7534, 0.1473, 0.8084, 0.8684, 0.8084, 0.8684, 0.7534, 0.9763, 0.7534, 0.9763, 0.8084, 0.04734, 0.7534, 0.04737, 0.6987, 0.1474, 0.6987, 0.1473, 0.7534, 0.1473, 0.8084, 0.1473, 0.7534, 0.1702, 0.7535, 0.1642, 0.8027, 0.0409, 0.7547, -0.4996, 0.7541, -0.4993, 0.8096, 0.04142, 0.8105, 0.1473, 0.7534, 0.1474, 0.6987, 0.1643, 0.7046, 0.1702, 0.7535, 0.932, 0.5041, 0.5, 0.504, 0.5, 1.048, 0.9319, 1.048, 0.9878, 0.1416, 0.9268, 0.1643, 0.8788, 0.1575, 0.9259, 0.1404, 0.9878, 0.1416, 0.9259, 0.1404, 0.9259, 0.04148, 0.9878, 0.04245, 0.1416, 0.8325, 0.04245, 0.8325, 0.04375, 0.8297, 0.1431, 0.8297, 0.9878, 0.8325, 0.9893, 0.8297, 0.9281, 0.8297, 0.9268, 0.8325, 0.9908, 0.8269, 0.9295, 0.8269, 0.9281, 0.8297, 0.9893, 0.8297, 0.1447, 0.8269, 0.1431, 0.8297, 0.04375, 0.8297, 0.04505, 0.8269, 0.1447, 0.8269, 0.04505, 0.8269, 0.04609, 0.8243, 0.1459, 0.8243, 0.9908, 0.1447, 0.9921, 0.1459, 0.9648, 0.1734, 0.9295, 0.1675, 0.5039, 0.8084, 1.047, 0.8084, 1.047, 0.8178, 0.5038, 0.8178, 0.04685, 0.8199, -0.4962, 0.82, -0.4962, 0.8178, 0.04709, 0.8178, 0.932, 0.5041, 0.9319, 1.048, 0.9941, 1.048, 0.9942, 0.5041, 0.006028, 0.1455, 0.006146, 0.1683, 0.04628, 0.1729, 0.06825, 0.1469, 0.006028, 0.1455, 0.06825, 0.1469, 0.06822, 0.04691, 0.005998, 0.04563, 0.1455, 0.6877, 0.04563, 0.6878, 0.04398, 0.689, 0.1437, 0.6889, 0.1455, 0.6877, 0.1437, 0.6889, 0.1665, 0.6972, 0.1683, 0.6962, 0.1419, 0.6901, 0.1647, 0.6982, 0.1665, 0.6972, 0.1437, 0.6889, 0.1419, 0.6901, 0.1437, 0.6889, 0.04398, 0.689, 0.04233, 0.6901, 0.1419, 0.6901, 0.04233, 0.6901, 0.04112, 0.6989, 0.1406, 0.6989, 0.1419, 0.6901, 0.1406, 0.6989, 0.1578, 0.705, 0.1647, 0.6982, 0.04758, 0.689, -0.4959, 0.6892, -0.4959, 0.6882, 0.0477, 0.688, 0.5031, 0.8261, 1.046, 0.8255, 1.045, 0.8235, 0.5025, 0.8238, 0.04368, 0.8217, -0.4981, 0.8215, -0.4975, 0.8238, 0.04496, 0.8235, 0.07392, 0.5038, 0.07403, 1.041, 0.01221, 1.042, 0.01176, 0.5037, 0.0437, 0.8303, -0.4965, 0.8307, -0.4963, 0.833, 0.04243, 0.8328, 0.5005, 0.6989, 0.5004, 0.7541, 1.041, 0.7547, 1.041, 0.6989, 0.9763, 0.7534, 1.504, 0.7534, 1.504, 0.8084, 0.9763, 0.8084, 0.0437, 0.8303, 0.04497, 0.8279, -0.4966, 0.8284, -0.4965, 0.8307, 0.5031, 0.8261, 0.5034, 0.8284, 1.045, 0.8279, 1.046, 0.8255, 0.04368, 0.8217, 0.04241, 0.8198, -0.4988, 0.8192, -0.4981, 0.8215, 0.04142, 0.8105, -0.4993, 0.8096, -0.4988, 0.8192, 0.04241, 0.8198, 0.04758, 0.689, 0.04746, 0.6901, -0.496, 0.6901, -0.4959, 0.6892, 0.04737, 0.6987, -0.4961, 0.6987, -0.496, 0.6901, 0.04746, 0.6901, 0.04685, 0.8199, 0.0466, 0.822, -0.4963, 0.8221, -0.4962, 0.82, 0.04609, 0.8243, -0.4964, 0.8244, -0.4963, 0.8221, 0.0466, 0.822, 0.07392, 0.5038, 0.4999, 0.5039, 0.4999, 1.041, 0.07403, 1.041, 0.9258, 0.9818, 0.4999, 0.9822, 0.4999, 0.8755, 0.9258, 0.8751, 0.9756, 0.8087, 0.9756, 0.7536, 0.8683, 0.7535, 0.8683, 0.8085, 0.9258, 0.5039, 0.9258, -0.01818, 0.9877, -0.01925, 0.9878, 0.5038, 0.4999, 0.9822, 0.07381, 0.9818, 0.07378, 0.8751, 0.4999, 0.8755, 0.9258, 0.8751, 0.4999, 0.8755, 0.4998, 0.8408, 0.8787, 0.8493, 0.06789, 0.976, 0.5, 0.9761, 0.5, 0.8682, 0.06785, 0.8681, 0.4999, 0.8755, 0.07378, 0.8751, 0.1207, 0.8493, 0.4998, 0.8408, 0.9793, 0.8298, 1.504, 0.8298, 1.504, 0.8325, 0.9808, 0.8326, 0.06789, 0.976, 0.00568, 0.9759, 0.005837, 1.503, 0.06805, 1.504, 0.5, 0.9761, 0.9322, 0.9762, 0.9322, 0.8684, 0.5, 0.8682, 0.06785, 0.8681, 0.5, 0.8682, 0.5, 0.8332, 0.04583, 0.8291, 0.8427, 0.7047, 0.8684, 0.6987, 0.8684, 0.7534, 0.8337, 0.7536, 0.5, 0.8682, 0.9322, 0.8684, 0.9541, 0.8293, 0.5, 0.8332, 0.8685, 0.8179, 0.8338, 0.8099, 0.8427, 0.8027, 0.8684, 0.8084, 0.8685, 0.8179, 0.8684, 0.8084, 0.9763, 0.8084, 0.9763, 0.8178, 0.8685, 0.8179, 0.9763, 0.8178, 0.9764, 0.82, 0.8686, 0.82, 0.8685, 0.8179, 0.8686, 0.82, 0.8339, 0.8119, 0.8338, 0.8099, 0.8687, 0.8222, 0.834, 0.8139, 0.8339, 0.8119, 0.8686, 0.82, 0.8687, 0.8222, 0.8686, 0.82, 0.9764, 0.82, 0.9764, 0.8222, 0.8687, 0.8222, 0.9764, 0.8222, 0.9768, 0.8245, 0.8692, 0.8245, 0.9932, 0.8687, 0.992, 0.8692, 0.9646, 0.8277, 0.9932, 0.834, 0.9758, 0.6893, 1.502, 0.6892, 1.503, 0.6881, 0.9759, 0.6884, 0.9758, 0.6893, 0.9757, 0.6903, 1.501, 0.6902, 1.502, 0.6892, 0.9944, 0.8684, 0.9943, 0.8337, 0.9541, 0.8293, 0.9322, 0.8684, 0.9944, 0.8684, 0.9322, 0.8684, 0.9322, 0.9762, 0.9943, 0.9763, 0.8684, 0.6884, 0.9763, 0.6883, 0.9763, 0.6893, 0.8684, 0.6893, 0.8684, 0.6884, 0.8684, 0.6893, 0.8337, 0.6975, 0.8337, 0.6967, 0.8684, 0.6902, 0.8337, 0.6982, 0.8337, 0.6975, 0.8684, 0.6893, 0.8684, 0.6902, 0.8684, 0.6893, 0.9763, 0.6893, 0.9763, 0.6902, 0.8684, 0.6902, 0.9763, 0.6902, 0.9763, 0.6987, 0.8684, 0.6987, 0.8684, 0.6902, 0.8684, 0.6987, 0.8427, 0.7047, 0.8337, 0.6982, 0.004087, 0.8681, 0.004093, 0.8335, 0.032, 0.8271, 0.004757, 0.8685, 0.8681, 0.8241, 0.8685, 0.8268, 0.9762, 0.8267, 0.9758, 0.8241, 0.8681, 0.8241, 0.9758, 0.8241, 0.9757, 0.8213, 0.8682, 0.8213, 0.8681, 0.8241, 0.8682, 0.8213, 0.8336, 0.813, 0.8335, 0.8157, 0.8683, 0.8184, 0.8337, 0.8104, 0.8336, 0.813, 0.8682, 0.8213, 0.8683, 0.8184, 0.8682, 0.8213, 0.9757, 0.8213, 0.9757, 0.8186, 0.8683, 0.8184, 0.9757, 0.8186, 0.9756, 0.8087, 0.8683, 0.8085, 0.8683, 0.8184, 0.8683, 0.8085, 0.8427, 0.8029, 0.8337, 0.8104, 0.01123, 0.8737, 0.07224, 0.8393, 0.1207, 0.8493, 0.07378, 0.8751, 0.01123, 0.8737, 0.07378, 0.8751, 0.07381, 0.9818, 0.01132, 0.9806, 0.01123, 0.8737, 0.01132, 0.9806, 0.009067, 0.979, 0.008888, 0.8718, 0.01123, 0.8737, 0.008888, 0.8718, 0.0701, 0.8373, 0.07224, 0.8393, 0.006543, 0.8699, 0.06797, 0.8354, 0.0701, 0.8373, 0.008888, 0.8718, 0.006543, 0.8699, 0.008888, 0.8718, 0.009067, 0.979, 0.006812, 0.9774, 0.8699, 0.829, 0.9774, 0.8289, 0.9762, 0.8267, 0.8685, 0.8268, 0.006543, 0.8699, 0.004757, 0.8685, 0.032, 0.8271, 0.06797, 0.8354, 0.9756, 0.7536, 0.9756, 0.6989, 0.8683, 0.6988, 0.8683, 0.7535, 0.8683, 0.8085, 0.8683, 0.7535, 0.8338, 0.7537, 0.8427, 0.8029, 0.5039, 0.6987, 0.5039, 0.7534, -0.02375, 0.7534, -0.02375, 0.6987, 0.8683, 0.7535, 0.8683, 0.6988, 0.8427, 0.7048, 0.8338, 0.7537, 0.9756, 0.6989, 1.501, 0.6989, 1.501, 0.6902, 0.9757, 0.6903, 0.9793, 0.8298, 0.9779, 0.8271, 1.504, 0.827, 1.504, 0.8298, 0.5036, 0.8244, 0.5036, 0.827, -0.02208, 0.8271, -0.02316, 0.8245, 0.9943, 0.8117, 0.9952, 0.8098, 0.9953, 0.7539, 0.9945, 0.7544, 0.5004, 0.7541, -0.0244, 0.7536, -0.02436, 0.8087, 0.5007, 0.8096])
me_mat.materials.append(mat_mat_material)
me_mat.use_remesh_preserve_volume = False
me_mat.use_remesh_preserve_attributes = False
me_mat.use_mirror_vertex_groups = False
me_mat.update()
me_bed_base = bpy.data.meshes.new('bed-base')
me_bed_base.from_pydata([(1.0, 1.472, -0.003703), (1.0, -1.472, -0.003703), (-1.0, -1.472, -0.003703), (-1.0, 1.472, -0.003703), (1.0, 1.472, 0.3731), (1.0, -1.472, 0.3731), (-1.0, -1.472, 0.3731), (-1.0, 1.472, 0.3731), (1.0, 1.379, -0.003703), (-1.0, 1.379, -0.003703), (1.0, 1.379, 0.3731), (-1.0, 1.379, 0.3731), (1.0, -1.387, -0.003703), (1.0, -1.387, 0.3731), (-1.0, -1.387, -0.003703), (-1.0, -1.387, 0.3731), (0.978, 1.45, 0.9558), (1.0, 1.472, 0.9338), (-1.0, 1.472, 0.9338), (-0.978, 1.45, 0.9558), (0.978, 1.401, 0.9558), (1.0, 1.379, 0.9338), (-1.0, 1.379, 0.9338), (-0.978, 1.401, 0.9558), (0.9811, -1.453, 0.9521), (1.0, -1.472, 0.9332), (-0.9811, -1.453, 0.9521), (-1.0, -1.472, 0.9332), (1.0, -1.387, 0.9332), (0.9811, -1.406, 0.9521), (-0.9811, -1.406, 0.9521), (-1.0, -1.387, 0.9332)], [], [(12, 1, 2, 14), (13, 15, 31, 28), (12, 13, 5, 1), (1, 5, 6, 2), (9, 11, 7, 3), (4, 0, 3, 7), (14, 15, 11, 9), (0, 4, 10, 8), (4, 7, 18, 17), (0, 8, 9, 3), (2, 6, 15, 14), (8, 10, 13, 12), (10, 11, 15, 13), (8, 12, 14, 9), (10, 4, 17, 21), (11, 10, 21, 22), (7, 11, 22, 18), (6, 5, 25, 27), (5, 13, 28, 25), (15, 6, 27, 31), (17, 18, 19, 16), (23, 19, 18, 22), (16, 20, 21, 17), (22, 21, 20, 23), (16, 19, 23, 20), (29, 24, 25, 28), (24, 26, 27, 25), (26, 30, 31, 27), (30, 29, 28, 31), (29, 30, 26, 24)])
_uv = me_bed_base.uv_layers.new(name='UVMap')
_uv.uv.foreach_set('vector', [0.0, 0.8066, 0.0, 0.764, -1.0, 0.764, -1.0, 0.8066, 1.0, 0.6866, -1.788e-07, 0.6866, -1.788e-07, 0.9666, 1.0, 0.9666, 0.8066, 0.4981, 0.8066, 0.6866, 0.764, 0.6866, 0.764, 0.4981, 0.0, 0.4981, -3.576e-07, 0.6866, -1.0, 0.6866, -1.0, 0.4981, 0.1897, 0.4981, 0.1897, 0.6866, 0.236, 0.6866, 0.236, 0.4981, 2.384e-07, 0.6866, 0.0, 0.4981, -1.0, 0.4981, -1.0, 0.6866, 0.8066, 0.4981, 0.8066, 0.6866, 2.19, 0.6866, 2.19, 0.4981, 0.236, 0.4981, 0.236, 0.6866, 0.1897, 0.6866, 0.1897, 0.4981, 2.384e-07, 0.6866, -1.0, 0.6866, -1.0, 0.9669, 2.384e-07, 0.9669, 0.0, 0.236, 0.0, 0.1897, -1.0, 0.1897, -1.0, 0.236, 0.764, 0.4981, 0.764, 0.6866, 0.8066, 0.6866, 0.8066, 0.4981, 0.1897, 0.4981, 0.1897, 0.6866, -1.193, 0.6866, -1.193, 0.4981, 2.384e-07, 0.1897, -1.0, 0.1897, -1.0, -1.193, -2.98e-07, -1.193, 0.0, 0.1897, 0.0, -1.193, -1.0, -1.193, -1.0, 0.1897, 0.1897, 0.6866, 0.236, 0.6866, 0.236, 0.9669, 0.1897, 0.9669, 2.98e-08, 0.6866, 1.0, 0.6866, 1.0, 0.9669, 2.98e-08, 0.9669, 0.236, 0.6866, 0.1897, 0.6866, 0.1897, 0.9669, 0.236, 0.9669, 1.0, 0.6866, 2.0, 0.6866, 2.0, 0.9666, 1.0, 0.9666, 0.764, 0.6866, 0.8066, 0.6866, 0.8066, 0.9666, 0.764, 0.9666, 0.8066, 0.6866, 0.764, 0.6866, 0.764, 0.9666, 0.8066, 0.9666, 2.384e-07, 0.9669, -1.0, 0.9669, -0.989, 0.9779, -0.01102, 0.9779, 0.01102, 0.2007, 0.01102, 0.225, 2.98e-08, 0.236, 2.98e-08, 0.1897, 0.989, 0.225, 0.989, 0.2007, 1.0, 0.1897, 1.0, 0.236, 2.98e-08, 0.9669, 1.0, 0.9669, 0.989, 0.9779, 0.01102, 0.9779, 0.989, 0.225, 0.01102, 0.225, 0.01102, 0.2007, 0.989, 0.2007, 0.9905, 0.7971, 0.9905, 0.7734, 1.0, 0.764, 1.0, 0.8066, 0.9905, 0.7734, 0.009453, 0.7734, -1.788e-07, 0.764, 1.0, 0.764, 0.009453, 0.7734, 0.009453, 0.7971, -1.788e-07, 0.8066, -1.788e-07, 0.764, 0.009453, 0.7971, 0.9905, 0.7971, 1.0, 0.8066, -1.788e-07, 0.8066, 0.9905, 0.7971, 0.009453, 0.7971, 0.009453, 0.7734, 0.9905, 0.7734])
me_bed_base.materials.append(mat_bed_base)
me_bed_base.use_remesh_preserve_volume = False
me_bed_base.use_remesh_preserve_attributes = False
me_bed_base.use_mirror_vertex_groups = False
me_bed_base.update()

# ---- objects
ob_mat = bpy.data.objects.new('mat', me_mat)
ob_bed_base = bpy.data.objects.new('bed-base', me_bed_base)
ob_lamp = bpy.data.objects.new('Lamp', light_lamp)
ob_camera = bpy.data.objects.new('Camera', cam_camera)

# ---- transforms, parenting, visibility, modifiers, constraints
ob_mat.location = (0.0, 0.0, -0.01933)
ob_mat.lock_rotations_4d = False
ob_mat.empty_display_type = 'ARROWS'
ob_mat.lineart.crease_threshold = 0.0
ob_bed_base.location = (0.0, 0.0, 0.0)
ob_bed_base.lock_rotations_4d = False
ob_bed_base.empty_display_type = 'ARROWS'
ob_bed_base.lineart.crease_threshold = 0.0
ob_lamp.location = (4.076, 1.005, 5.904)
ob_lamp.rotation_euler = (0.6503, 0.05522, 1.866)
ob_lamp.lock_rotations_4d = False
ob_lamp.empty_display_type = 'ARROWS'
ob_lamp.color = (0.0, 0.0, 0.0, 0.0)
ob_lamp.lineart.crease_threshold = 0.0
ob_camera.location = (7.481, -6.508, 5.344)
ob_camera.rotation_euler = (1.109, 0.01082, 0.8149)
ob_camera.lock_rotations_4d = False
ob_camera.empty_display_type = 'ARROWS'
ob_camera.color = (0.0, 0.0, 0.0, 0.0)
ob_camera.display_type = 'WIRE'
ob_camera.lineart.crease_threshold = 0.0

# ---- collection membership
col_collection_1.objects.link(ob_mat)
col_collection_1.objects.link(ob_bed_base)
col_collection_1.objects.link(ob_lamp)
col_collection_1.objects.link(ob_camera)

# ---- scene / render settings (as saved in the file)
scene.camera = ob_camera
scene.frame_start = 1; scene.frame_end = 250; scene.frame_set(1)
scene.render.engine = 'BLENDER_EEVEE_NEXT'
scene.render.resolution_percentage = 50
scene.render.dither_intensity = 0.0
scene.cycles.use_denoising = False
scene.cycles.samples = 10
scene.cycles.sampling_pattern = 'TABULATED_SOBOL'
scene.cycles.light_sampling_threshold = 0.0
scene.cycles.use_adaptive_sampling = False
scene.cycles.use_light_tree = False
scene.cycles.blur_glossy = 0.0
scene.cycles.pixel_filter_type = 'GAUSSIAN'
scene.cycles.sample_clamp_indirect = 0.0
scene.view_settings.view_transform = 'Standard'
bpy.context.view_layer.update()
